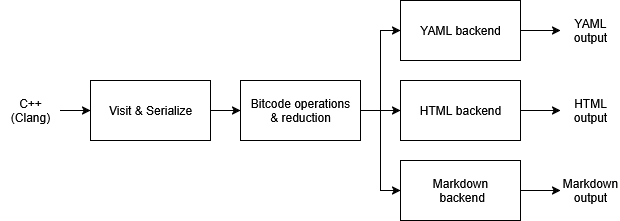

The diagram above was exported from draw.io. Its source (the exported page's mxGraphModel, read from the mxfile embedded in the PNG):
<mxGraphModel dx="1426" dy="779" grid="1" gridSize="10" guides="1" tooltips="1" connect="1" arrows="1" fold="1" page="1" pageScale="1" pageWidth="850" pageHeight="1100" math="0" shadow="0">
  <root>
    <mxCell id="0" />
    <mxCell id="1" parent="0" />
    <mxCell id="86HgGdr71PfbZ4Xuh6r4-1" value="" style="edgeStyle=orthogonalEdgeStyle;rounded=0;orthogonalLoop=1;jettySize=auto;html=1;" edge="1" parent="1" source="86HgGdr71PfbZ4Xuh6r4-2" target="86HgGdr71PfbZ4Xuh6r4-6">
      <mxGeometry relative="1" as="geometry" />
    </mxCell>
    <mxCell id="86HgGdr71PfbZ4Xuh6r4-2" value="Visit &amp;amp; Serialize" style="rounded=0;whiteSpace=wrap;html=1;" vertex="1" parent="1">
      <mxGeometry x="130" y="230" width="120" height="60" as="geometry" />
    </mxCell>
    <mxCell id="86HgGdr71PfbZ4Xuh6r4-3" value="" style="edgeStyle=orthogonalEdgeStyle;rounded=0;orthogonalLoop=1;jettySize=auto;html=1;entryX=0;entryY=0.5;entryDx=0;entryDy=0;" edge="1" parent="1" source="86HgGdr71PfbZ4Xuh6r4-6" target="86HgGdr71PfbZ4Xuh6r4-9">
      <mxGeometry relative="1" as="geometry">
        <mxPoint x="430" y="260" as="targetPoint" />
      </mxGeometry>
    </mxCell>
    <mxCell id="86HgGdr71PfbZ4Xuh6r4-4" style="edgeStyle=orthogonalEdgeStyle;rounded=0;orthogonalLoop=1;jettySize=auto;html=1;exitX=1;exitY=0.5;exitDx=0;exitDy=0;" edge="1" parent="1" source="86HgGdr71PfbZ4Xuh6r4-6" target="86HgGdr71PfbZ4Xuh6r4-10">
      <mxGeometry relative="1" as="geometry" />
    </mxCell>
    <mxCell id="86HgGdr71PfbZ4Xuh6r4-5" style="edgeStyle=orthogonalEdgeStyle;rounded=0;orthogonalLoop=1;jettySize=auto;html=1;exitX=1;exitY=0.5;exitDx=0;exitDy=0;entryX=0;entryY=0.5;entryDx=0;entryDy=0;" edge="1" parent="1" source="86HgGdr71PfbZ4Xuh6r4-6" target="86HgGdr71PfbZ4Xuh6r4-11">
      <mxGeometry relative="1" as="geometry" />
    </mxCell>
    <mxCell id="86HgGdr71PfbZ4Xuh6r4-6" value="&lt;div&gt;Bitcode operations&lt;/div&gt;&lt;div&gt;&amp;amp; reduction&lt;/div&gt;" style="rounded=0;whiteSpace=wrap;html=1;" vertex="1" parent="1">
      <mxGeometry x="280" y="230" width="120" height="60" as="geometry" />
    </mxCell>
    <mxCell id="86HgGdr71PfbZ4Xuh6r4-7" value="" style="edgeStyle=orthogonalEdgeStyle;rounded=0;orthogonalLoop=1;jettySize=auto;html=1;" edge="1" parent="1" source="86HgGdr71PfbZ4Xuh6r4-8" target="86HgGdr71PfbZ4Xuh6r4-2">
      <mxGeometry relative="1" as="geometry" />
    </mxCell>
    <mxCell id="86HgGdr71PfbZ4Xuh6r4-8" value="C++ (Clang)" style="text;html=1;align=center;verticalAlign=middle;whiteSpace=wrap;rounded=0;" vertex="1" parent="1">
      <mxGeometry x="40" y="245" width="60" height="30" as="geometry" />
    </mxCell>
    <mxCell id="86HgGdr71PfbZ4Xuh6r4-14" style="edgeStyle=orthogonalEdgeStyle;rounded=0;orthogonalLoop=1;jettySize=auto;html=1;exitX=1;exitY=0.5;exitDx=0;exitDy=0;entryX=0;entryY=0.5;entryDx=0;entryDy=0;" edge="1" parent="1" source="86HgGdr71PfbZ4Xuh6r4-9" target="86HgGdr71PfbZ4Xuh6r4-12">
      <mxGeometry relative="1" as="geometry" />
    </mxCell>
    <mxCell id="86HgGdr71PfbZ4Xuh6r4-9" value="YAML backend" style="rounded=0;whiteSpace=wrap;html=1;" vertex="1" parent="1">
      <mxGeometry x="440" y="150" width="120" height="60" as="geometry" />
    </mxCell>
    <mxCell id="86HgGdr71PfbZ4Xuh6r4-15" style="edgeStyle=orthogonalEdgeStyle;rounded=0;orthogonalLoop=1;jettySize=auto;html=1;exitX=1;exitY=0.5;exitDx=0;exitDy=0;entryX=0;entryY=0.5;entryDx=0;entryDy=0;" edge="1" parent="1" source="86HgGdr71PfbZ4Xuh6r4-10" target="86HgGdr71PfbZ4Xuh6r4-13">
      <mxGeometry relative="1" as="geometry" />
    </mxCell>
    <mxCell id="86HgGdr71PfbZ4Xuh6r4-10" value="HTML backend" style="rounded=0;whiteSpace=wrap;html=1;" vertex="1" parent="1">
      <mxGeometry x="440" y="230" width="120" height="60" as="geometry" />
    </mxCell>
    <mxCell id="86HgGdr71PfbZ4Xuh6r4-18" value="" style="edgeStyle=orthogonalEdgeStyle;rounded=0;orthogonalLoop=1;jettySize=auto;html=1;" edge="1" parent="1" source="86HgGdr71PfbZ4Xuh6r4-11" target="86HgGdr71PfbZ4Xuh6r4-16">
      <mxGeometry relative="1" as="geometry" />
    </mxCell>
    <mxCell id="86HgGdr71PfbZ4Xuh6r4-11" value="&lt;div&gt;Markdown&lt;/div&gt;&amp;nbsp;backend" style="rounded=0;whiteSpace=wrap;html=1;" vertex="1" parent="1">
      <mxGeometry x="440" y="310" width="120" height="60" as="geometry" />
    </mxCell>
    <mxCell id="86HgGdr71PfbZ4Xuh6r4-12" value="YAML output" style="text;html=1;align=center;verticalAlign=middle;whiteSpace=wrap;rounded=0;" vertex="1" parent="1">
      <mxGeometry x="600" y="165" width="60" height="30" as="geometry" />
    </mxCell>
    <mxCell id="86HgGdr71PfbZ4Xuh6r4-13" value="HTML output" style="text;html=1;align=center;verticalAlign=middle;whiteSpace=wrap;rounded=0;" vertex="1" parent="1">
      <mxGeometry x="600" y="245" width="60" height="30" as="geometry" />
    </mxCell>
    <mxCell id="86HgGdr71PfbZ4Xuh6r4-16" value="Markdown output" style="text;html=1;align=center;verticalAlign=middle;whiteSpace=wrap;rounded=0;" vertex="1" parent="1">
      <mxGeometry x="600" y="325" width="60" height="30" as="geometry" />
    </mxCell>
  </root>
</mxGraphModel>